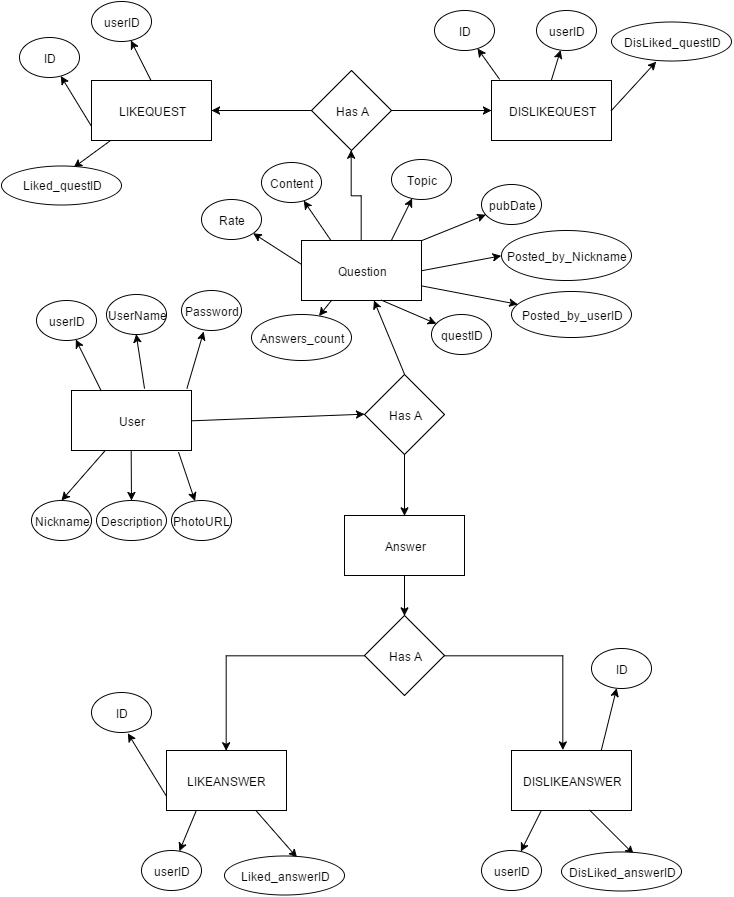

The diagram above was exported from draw.io. Its source (the exported page's mxGraphModel, read from the mxfile embedded in the PNG):
<mxGraphModel dx="662" dy="603" grid="1" gridSize="10" guides="1" tooltips="1" connect="1" arrows="1" fold="1" page="1" pageScale="1" pageWidth="826" pageHeight="1169" background="#ffffff" math="0">
  <root>
    <mxCell id="0" />
    <mxCell id="1" parent="0" />
    <mxCell id="2" value="User" style="whiteSpace=wrap;html=1;" vertex="1" parent="1">
      <mxGeometry x="120" y="400" width="120" height="60" as="geometry" />
    </mxCell>
    <mxCell id="3" value="" style="endArrow=classic;html=1;exitX=1;exitY=0.5;entryX=0;entryY=0.5;" edge="1" parent="1" source="2" target="4">
      <mxGeometry width="50" height="50" relative="1" as="geometry">
        <mxPoint x="280" y="414" as="sourcePoint" />
        <mxPoint x="370" y="414" as="targetPoint" />
        <Array as="points" />
      </mxGeometry>
    </mxCell>
    <mxCell id="4" value="Has A" style="rhombus;whiteSpace=wrap;html=1;" vertex="1" parent="1">
      <mxGeometry x="413" y="384" width="80" height="80" as="geometry" />
    </mxCell>
    <mxCell id="5" value="" style="endArrow=classic;html=1;exitX=0.5;exitY=0;" edge="1" parent="1" source="4" target="8">
      <mxGeometry width="50" height="50" relative="1" as="geometry">
        <mxPoint x="370" y="350" as="sourcePoint" />
        <mxPoint x="470" y="350" as="targetPoint" />
      </mxGeometry>
    </mxCell>
    <mxCell id="7" value="Answer" style="whiteSpace=wrap;html=1;" vertex="1" parent="1">
      <mxGeometry x="393" y="525" width="120" height="60" as="geometry" />
    </mxCell>
    <mxCell id="33" value="" style="edgeStyle=orthogonalEdgeStyle;rounded=0;html=1;jettySize=auto;orthogonalLoop=1;" edge="1" parent="1" source="8" target="13">
      <mxGeometry relative="1" as="geometry" />
    </mxCell>
    <mxCell id="8" value="Question" style="whiteSpace=wrap;html=1;" vertex="1" parent="1">
      <mxGeometry x="350" y="250" width="120" height="60" as="geometry" />
    </mxCell>
    <mxCell id="9" value="LIKEQUEST" style="whiteSpace=wrap;html=1;" vertex="1" parent="1">
      <mxGeometry x="140" y="90" width="120" height="60" as="geometry" />
    </mxCell>
    <mxCell id="10" value="DISLIKEQUEST" style="whiteSpace=wrap;html=1;" vertex="1" parent="1">
      <mxGeometry x="540" y="90" width="120" height="60" as="geometry" />
    </mxCell>
    <mxCell id="11" value="LIKEANSWER" style="whiteSpace=wrap;html=1;" vertex="1" parent="1">
      <mxGeometry x="215" y="760" width="120" height="60" as="geometry" />
    </mxCell>
    <mxCell id="12" value="DISLIKEANSWER" style="whiteSpace=wrap;html=1;" vertex="1" parent="1">
      <mxGeometry x="560" y="760" width="120" height="60" as="geometry" />
    </mxCell>
    <mxCell id="38" value="" style="edgeStyle=orthogonalEdgeStyle;rounded=0;html=1;jettySize=auto;orthogonalLoop=1;" edge="1" parent="1" source="13" target="10">
      <mxGeometry relative="1" as="geometry" />
    </mxCell>
    <mxCell id="40" value="" style="edgeStyle=orthogonalEdgeStyle;rounded=0;html=1;jettySize=auto;orthogonalLoop=1;" edge="1" parent="1" source="13">
      <mxGeometry relative="1" as="geometry">
        <mxPoint x="260" y="120" as="targetPoint" />
      </mxGeometry>
    </mxCell>
    <mxCell id="13" value="&lt;span&gt;Has A&lt;/span&gt;" style="rhombus;whiteSpace=wrap;html=1;" vertex="1" parent="1">
      <mxGeometry x="360" y="80" width="80" height="80" as="geometry" />
    </mxCell>
    <mxCell id="42" value="" style="edgeStyle=orthogonalEdgeStyle;rounded=0;html=1;jettySize=auto;orthogonalLoop=1;entryX=0.428;entryY=-0.008;entryPerimeter=0;exitX=0.5;exitY=0;" edge="1" parent="1" source="14" target="12">
      <mxGeometry relative="1" as="geometry">
        <mxPoint x="550" y="665" as="targetPoint" />
        <Array as="points">
          <mxPoint x="611" y="665" />
        </Array>
      </mxGeometry>
    </mxCell>
    <mxCell id="44" value="" style="edgeStyle=orthogonalEdgeStyle;rounded=0;html=1;jettySize=auto;orthogonalLoop=1;exitX=0.5;exitY=1;" edge="1" parent="1" source="14">
      <mxGeometry relative="1" as="geometry">
        <mxPoint x="275" y="760" as="targetPoint" />
        <Array as="points">
          <mxPoint x="275" y="665" />
        </Array>
      </mxGeometry>
    </mxCell>
    <mxCell id="14" value="&lt;span&gt;Has A&lt;/span&gt;" style="rhombus;whiteSpace=wrap;html=1;direction=south;" vertex="1" parent="1">
      <mxGeometry x="413" y="625" width="80" height="80" as="geometry" />
    </mxCell>
    <mxCell id="15" value="" style="endArrow=classic;html=1;exitX=0.5;exitY=1;entryX=0.5;entryY=0;" edge="1" parent="1" source="4" target="7">
      <mxGeometry x="409" y="440" width="50" height="50" as="geometry">
        <mxPoint x="409" y="504" as="sourcePoint" />
        <mxPoint x="470" y="504" as="targetPoint" />
      </mxGeometry>
    </mxCell>
    <mxCell id="16" value="" style="endArrow=classic;html=1;exitX=0.5;exitY=1;entryX=0;entryY=0.5;" edge="1" parent="1" source="7" target="14">
      <mxGeometry x="409" y="556" width="50" height="50" as="geometry">
        <mxPoint x="410" y="570" as="sourcePoint" />
        <mxPoint x="410" y="626" as="targetPoint" />
      </mxGeometry>
    </mxCell>
    <mxCell id="17" value="" style="endArrow=classic;html=1;exitX=0.25;exitY=0;" edge="1" parent="1" source="2" target="18">
      <mxGeometry x="139.66666666666674" y="320" width="50" height="50" as="geometry">
        <mxPoint x="139.66666666666674" y="383.66666666666674" as="sourcePoint" />
        <mxPoint x="120" y="320" as="targetPoint" />
      </mxGeometry>
    </mxCell>
    <mxCell id="18" value="userID" style="ellipse;whiteSpace=wrap;html=1;" vertex="1" parent="1">
      <mxGeometry x="85" y="310" width="60" height="40" as="geometry" />
    </mxCell>
    <mxCell id="19" value="" style="endArrow=classic;html=1;entryX=0.5;entryY=1;exitX=0.608;exitY=-0.036;exitPerimeter=0;" edge="1" parent="1" source="2" target="20">
      <mxGeometry x="209.66666666666674" y="320" width="50" height="50" as="geometry">
        <mxPoint x="190" y="384" as="sourcePoint" />
        <mxPoint x="190" y="320" as="targetPoint" />
      </mxGeometry>
    </mxCell>
    <mxCell id="20" value="UserName" style="ellipse;whiteSpace=wrap;html=1;" vertex="1" parent="1">
      <mxGeometry x="155" y="304" width="60" height="40" as="geometry" />
    </mxCell>
    <mxCell id="22" value="" style="endArrow=classic;html=1;entryX=0.369;entryY=1.029;entryPerimeter=0;exitX=0.963;exitY=-0.036;exitPerimeter=0;" edge="1" parent="1" source="2" target="23">
      <mxGeometry x="259.66666666666674" y="320" width="50" height="50" as="geometry">
        <mxPoint x="240" y="383.9999999999999" as="sourcePoint" />
        <mxPoint x="260" y="330" as="targetPoint" />
      </mxGeometry>
    </mxCell>
    <mxCell id="23" value="Password" style="ellipse;whiteSpace=wrap;html=1;" vertex="1" parent="1">
      <mxGeometry x="230" y="300" width="60" height="40" as="geometry" />
    </mxCell>
    <mxCell id="24" value="" style="endArrow=classic;html=1;" edge="1" parent="1" source="2">
      <mxGeometry x="149.66666666666674" y="476" width="50" height="50" as="geometry">
        <mxPoint x="130" y="450" as="sourcePoint" />
        <mxPoint x="110" y="510" as="targetPoint" />
      </mxGeometry>
    </mxCell>
    <mxCell id="25" value="Nickname" style="ellipse;whiteSpace=wrap;html=1;" vertex="1" parent="1">
      <mxGeometry x="80" y="510" width="60" height="40" as="geometry" />
    </mxCell>
    <mxCell id="26" value="" style="endArrow=classic;html=1;exitX=0.5;exitY=1;" edge="1" parent="1" source="2" target="27">
      <mxGeometry x="204.66666666666674" y="467" width="50" height="50" as="geometry">
        <mxPoint x="164" y="444" as="sourcePoint" />
        <mxPoint x="180" y="507" as="targetPoint" />
      </mxGeometry>
    </mxCell>
    <mxCell id="27" value="Description" style="ellipse;whiteSpace=wrap;html=1;" vertex="1" parent="1">
      <mxGeometry x="145" y="510" width="70" height="40" as="geometry" />
    </mxCell>
    <mxCell id="28" value="" style="endArrow=classic;html=1;exitX=0.893;exitY=1.033;exitPerimeter=0;" edge="1" parent="1" source="2" target="30">
      <mxGeometry x="264.66666666666674" y="467" width="50" height="50" as="geometry">
        <mxPoint x="224" y="444" as="sourcePoint" />
        <mxPoint x="240" y="507" as="targetPoint" />
      </mxGeometry>
    </mxCell>
    <mxCell id="30" value="PhotoURL" style="ellipse;whiteSpace=wrap;html=1;" vertex="1" parent="1">
      <mxGeometry x="220" y="510" width="60" height="40" as="geometry" />
    </mxCell>
    <mxCell id="48" value="questID" style="ellipse;whiteSpace=wrap;html=1;" vertex="1" parent="1">
      <mxGeometry x="480" y="324" width="60" height="40" as="geometry" />
    </mxCell>
    <mxCell id="49" value="" style="endArrow=classic;html=1;" edge="1" parent="1" target="48">
      <mxGeometry x="447.66666666666674" y="232" width="50" height="50" as="geometry">
        <mxPoint x="430" y="309.71428571428567" as="sourcePoint" />
        <mxPoint x="498.66666666666674" y="284.33333333333337" as="targetPoint" />
      </mxGeometry>
    </mxCell>
    <mxCell id="50" value="Posted_by_userID" style="ellipse;whiteSpace=wrap;html=1;" vertex="1" parent="1">
      <mxGeometry x="560" y="301" width="120" height="46" as="geometry" />
    </mxCell>
    <mxCell id="51" value="" style="endArrow=classic;html=1;exitX=1;exitY=0.75;" edge="1" target="50" parent="1" source="8">
      <mxGeometry x="487.66666666666674" y="172" width="50" height="50" as="geometry">
        <mxPoint x="470" y="249.71428571428567" as="sourcePoint" />
        <mxPoint x="538.6666666666667" y="224.33333333333337" as="targetPoint" />
        <Array as="points" />
      </mxGeometry>
    </mxCell>
    <mxCell id="53" value="Posted_by_Nickname" style="ellipse;whiteSpace=wrap;html=1;" vertex="1" parent="1">
      <mxGeometry x="550" y="240" width="130" height="50" as="geometry" />
    </mxCell>
    <mxCell id="54" value="" style="endArrow=classic;html=1;exitX=1;exitY=0.5;entryX=0;entryY=0.5;" edge="1" target="53" parent="1" source="8">
      <mxGeometry x="488.66666666666674" y="112" width="50" height="50" as="geometry">
        <mxPoint x="478.16666666666674" y="235.66666666666674" as="sourcePoint" />
        <mxPoint x="540" y="270" as="targetPoint" />
      </mxGeometry>
    </mxCell>
    <mxCell id="55" value="pubDate" style="ellipse;whiteSpace=wrap;html=1;" vertex="1" parent="1">
      <mxGeometry x="530" y="194" width="60" height="40" as="geometry" />
    </mxCell>
    <mxCell id="56" value="" style="endArrow=classic;html=1;exitX=1;exitY=0.006;exitPerimeter=0;" edge="1" target="55" parent="1" source="8">
      <mxGeometry x="497.66666666666674" y="102" width="50" height="50" as="geometry">
        <mxPoint x="480" y="179.71428571428567" as="sourcePoint" />
        <mxPoint x="548.6666666666667" y="154.33333333333337" as="targetPoint" />
      </mxGeometry>
    </mxCell>
    <mxCell id="58" value="Topic" style="ellipse;whiteSpace=wrap;html=1;" vertex="1" parent="1">
      <mxGeometry x="440" y="169" width="60" height="40" as="geometry" />
    </mxCell>
    <mxCell id="59" value="" style="endArrow=classic;html=1;exitX=0.75;exitY=0;" edge="1" target="58" parent="1" source="8">
      <mxGeometry x="407.66666666666674" y="77" width="50" height="50" as="geometry">
        <mxPoint x="399.66666666666674" y="259.33333333333337" as="sourcePoint" />
        <mxPoint x="458.66666666666674" y="129.33333333333337" as="targetPoint" />
      </mxGeometry>
    </mxCell>
    <mxCell id="60" value="Content" style="ellipse;whiteSpace=wrap;html=1;" vertex="1" parent="1">
      <mxGeometry x="310" y="172" width="60" height="40" as="geometry" />
    </mxCell>
    <mxCell id="61" value="" style="endArrow=classic;html=1;exitX=0.25;exitY=0;" edge="1" target="60" parent="1" source="8">
      <mxGeometry x="277.66666666666674" y="80" width="50" height="50" as="geometry">
        <mxPoint x="370" y="247" as="sourcePoint" />
        <mxPoint x="328.66666666666674" y="132.33333333333337" as="targetPoint" />
      </mxGeometry>
    </mxCell>
    <mxCell id="62" value="Rate" style="ellipse;whiteSpace=wrap;html=1;" vertex="1" parent="1">
      <mxGeometry x="250" y="209" width="60" height="40" as="geometry" />
    </mxCell>
    <mxCell id="63" value="" style="endArrow=classic;html=1;exitX=-0.003;exitY=0.394;exitPerimeter=0;" edge="1" target="62" parent="1" source="8">
      <mxGeometry x="217.66666666666674" y="117" width="50" height="50" as="geometry">
        <mxPoint x="324.66666666666674" y="279.33333333333337" as="sourcePoint" />
        <mxPoint x="268.66666666666674" y="169.33333333333337" as="targetPoint" />
      </mxGeometry>
    </mxCell>
    <mxCell id="64" value="Answers_count" style="ellipse;whiteSpace=wrap;html=1;" vertex="1" parent="1">
      <mxGeometry x="300" y="324" width="100" height="46" as="geometry" />
    </mxCell>
    <mxCell id="65" value="" style="endArrow=classic;html=1;exitX=0.25;exitY=1;" edge="1" target="64" parent="1" source="8">
      <mxGeometry x="280.66666666666674" y="232" width="50" height="50" as="geometry">
        <mxPoint x="406.8333333333335" y="300" as="sourcePoint" />
        <mxPoint x="331.66666666666674" y="284.33333333333337" as="targetPoint" />
      </mxGeometry>
    </mxCell>
    <mxCell id="66" value="" style="endArrow=classic;html=1;exitX=0.067;exitY=-0.022;exitPerimeter=0;" edge="1" target="67" parent="1" source="10">
      <mxGeometry x="537.6666666666667" y="30" width="50" height="50" as="geometry">
        <mxPoint x="518.5" y="91.16666666666674" as="sourcePoint" />
        <mxPoint x="518" y="30" as="targetPoint" />
      </mxGeometry>
    </mxCell>
    <mxCell id="67" value="&lt;div&gt;&lt;span style=&quot;line-height: 1.2&quot;&gt;ID&lt;/span&gt;&lt;br&gt;&lt;/div&gt;" style="ellipse;whiteSpace=wrap;html=1;" vertex="1" parent="1">
      <mxGeometry x="483" y="20" width="60" height="40" as="geometry" />
    </mxCell>
    <mxCell id="68" value="" style="endArrow=classic;html=1;exitX=0.5;exitY=0;" edge="1" target="69" parent="1" source="10">
      <mxGeometry x="664.6666666666667" y="17" width="50" height="50" as="geometry">
        <mxPoint x="658.3333333333335" y="79.83333333333337" as="sourcePoint" />
        <mxPoint x="645" y="17" as="targetPoint" />
      </mxGeometry>
    </mxCell>
    <mxCell id="69" value="userID" style="ellipse;whiteSpace=wrap;html=1;" vertex="1" parent="1">
      <mxGeometry x="585" y="20" width="60" height="40" as="geometry" />
    </mxCell>
    <mxCell id="70" value="" style="endArrow=classic;html=1;entryX=0.369;entryY=1.029;entryPerimeter=0;exitX=1;exitY=0.5;" edge="1" target="71" parent="1" source="10">
      <mxGeometry x="689.6666666666667" y="51" width="50" height="50" as="geometry">
        <mxPoint x="660" y="129" as="sourcePoint" />
        <mxPoint x="690" y="61" as="targetPoint" />
      </mxGeometry>
    </mxCell>
    <mxCell id="71" value="DisLiked_questID" style="ellipse;whiteSpace=wrap;html=1;" vertex="1" parent="1">
      <mxGeometry x="660" y="31" width="120" height="39" as="geometry" />
    </mxCell>
    <mxCell id="73" value="" style="endArrow=classic;html=1;exitX=0;exitY=0.75;" edge="1" target="74" parent="1" source="9">
      <mxGeometry x="122.66666666666674" y="57" width="50" height="50" as="geometry">
        <mxPoint x="133.66666666666674" y="172.33333333333337" as="sourcePoint" />
        <mxPoint x="103" y="57" as="targetPoint" />
      </mxGeometry>
    </mxCell>
    <mxCell id="74" value="&lt;div&gt;&lt;span style=&quot;line-height: 1.2&quot;&gt;ID&lt;/span&gt;&lt;br&gt;&lt;/div&gt;" style="ellipse;whiteSpace=wrap;html=1;" vertex="1" parent="1">
      <mxGeometry x="68" y="47" width="60" height="40" as="geometry" />
    </mxCell>
    <mxCell id="75" value="" style="endArrow=classic;html=1;exitX=0.5;exitY=0;" edge="1" target="76" parent="1" source="9">
      <mxGeometry x="249.66666666666674" y="44" width="50" height="50" as="geometry">
        <mxPoint x="184.66666666666674" y="117.33333333333337" as="sourcePoint" />
        <mxPoint x="230" y="44" as="targetPoint" />
      </mxGeometry>
    </mxCell>
    <mxCell id="76" value="userID" style="ellipse;whiteSpace=wrap;html=1;" vertex="1" parent="1">
      <mxGeometry x="140" y="11" width="60" height="40" as="geometry" />
    </mxCell>
    <mxCell id="77" value="" style="endArrow=classic;html=1;entryX=0.601;entryY=0.06;entryPerimeter=0;" edge="1" target="78" parent="1" source="9">
      <mxGeometry x="84.66666666666674" y="180" width="50" height="50" as="geometry">
        <mxPoint x="82.16666666666674" y="235.16666666666674" as="sourcePoint" />
        <mxPoint x="85" y="190" as="targetPoint" />
      </mxGeometry>
    </mxCell>
    <mxCell id="78" value="Liked_questID" style="ellipse;whiteSpace=wrap;html=1;" vertex="1" parent="1">
      <mxGeometry x="50" y="175" width="120" height="39" as="geometry" />
    </mxCell>
    <mxCell id="79" value="" style="endArrow=classic;html=1;exitX=0;exitY=0.75;entryX=0.611;entryY=1.021;entryPerimeter=0;" edge="1" target="80" parent="1" source="11">
      <mxGeometry x="194.66666666666674" y="712" width="50" height="50" as="geometry">
        <mxPoint x="211.66666666666674" y="790.3333333333334" as="sourcePoint" />
        <mxPoint x="175" y="712" as="targetPoint" />
      </mxGeometry>
    </mxCell>
    <mxCell id="80" value="&lt;div&gt;&lt;span style=&quot;line-height: 1.2&quot;&gt;ID&lt;/span&gt;&lt;br&gt;&lt;/div&gt;" style="ellipse;whiteSpace=wrap;html=1;" vertex="1" parent="1">
      <mxGeometry x="140" y="702" width="60" height="40" as="geometry" />
    </mxCell>
    <mxCell id="81" value="" style="endArrow=classic;html=1;exitX=0.75;exitY=0;" edge="1" target="82" parent="1" source="12">
      <mxGeometry x="694.6666666666667" y="668" width="50" height="50" as="geometry">
        <mxPoint x="711.6666666666667" y="746.3333333333334" as="sourcePoint" />
        <mxPoint x="675" y="668" as="targetPoint" />
      </mxGeometry>
    </mxCell>
    <mxCell id="82" value="&lt;div&gt;&lt;span style=&quot;line-height: 1.2&quot;&gt;ID&lt;/span&gt;&lt;br&gt;&lt;/div&gt;" style="ellipse;whiteSpace=wrap;html=1;" vertex="1" parent="1">
      <mxGeometry x="640" y="658" width="60" height="40" as="geometry" />
    </mxCell>
    <mxCell id="84" value="" style="endArrow=classic;html=1;exitX=0.25;exitY=1;" edge="1" target="85" parent="1" source="12">
      <mxGeometry x="604.6666666666667" y="877" width="50" height="50" as="geometry">
        <mxPoint x="539.6666666666667" y="950.3333333333334" as="sourcePoint" />
        <mxPoint x="585" y="877" as="targetPoint" />
      </mxGeometry>
    </mxCell>
    <mxCell id="85" value="userID" style="ellipse;whiteSpace=wrap;html=1;" vertex="1" parent="1">
      <mxGeometry x="530" y="860" width="60" height="40" as="geometry" />
    </mxCell>
    <mxCell id="86" value="" style="endArrow=classic;html=1;exitX=0.25;exitY=1;" edge="1" target="87" parent="1" source="11">
      <mxGeometry x="264.66666666666674" y="877" width="50" height="50" as="geometry">
        <mxPoint x="249.66666666666674" y="820.3333333333335" as="sourcePoint" />
        <mxPoint x="245" y="877" as="targetPoint" />
      </mxGeometry>
    </mxCell>
    <mxCell id="87" value="userID" style="ellipse;whiteSpace=wrap;html=1;" vertex="1" parent="1">
      <mxGeometry x="190" y="860" width="60" height="40" as="geometry" />
    </mxCell>
    <mxCell id="88" value="" style="endArrow=classic;html=1;entryX=0.601;entryY=0.06;entryPerimeter=0;exitX=0.75;exitY=1;" edge="1" target="89" parent="1" source="11">
      <mxGeometry x="264.66666666666674" y="850" width="50" height="50" as="geometry">
        <mxPoint x="339.0350877192983" y="820" as="sourcePoint" />
        <mxPoint x="265" y="860" as="targetPoint" />
      </mxGeometry>
    </mxCell>
    <mxCell id="89" value="Liked_answerID" style="ellipse;whiteSpace=wrap;html=1;" vertex="1" parent="1">
      <mxGeometry x="273" y="865" width="120" height="39" as="geometry" />
    </mxCell>
    <mxCell id="90" value="" style="endArrow=classic;html=1;entryX=0.601;entryY=0.06;entryPerimeter=0;exitX=0.65;exitY=0.992;exitPerimeter=0;" edge="1" target="91" parent="1" source="12">
      <mxGeometry x="581.6666666666667" y="853" width="50" height="50" as="geometry">
        <mxPoint x="621.6666666666667" y="823.3333333333335" as="sourcePoint" />
        <mxPoint x="582" y="863" as="targetPoint" />
      </mxGeometry>
    </mxCell>
    <mxCell id="91" value="DisLiked_answerID" style="ellipse;whiteSpace=wrap;html=1;" vertex="1" parent="1">
      <mxGeometry x="610" y="861" width="120" height="39" as="geometry" />
    </mxCell>
  </root>
</mxGraphModel>